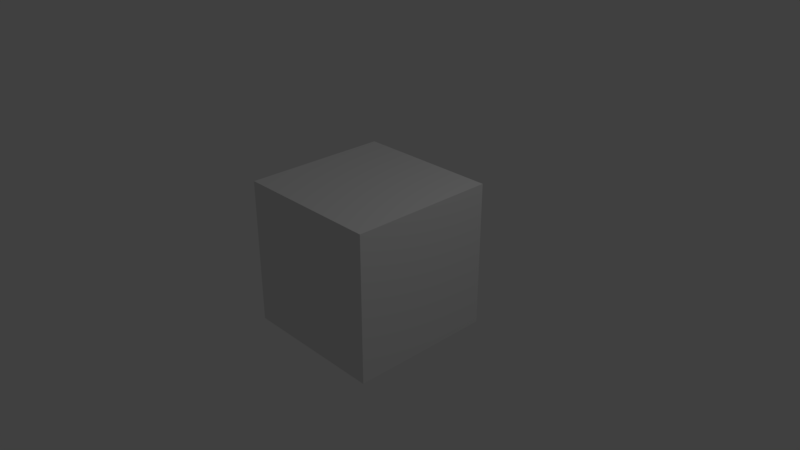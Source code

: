 # Source: caliper.blend  (saved by Blender 2.79.0; exported with 4.5.12 LTS)
import bpy
from mathutils import Matrix  # noqa: F401  (used for matrix-valued properties, if any)

bpy.ops.wm.read_factory_settings(use_empty=True)
scene = bpy.context.scene
scene.name = 'Scene'

# ---- collections
col_collection_1 = bpy.data.collections.new('Collection 1'); scene.collection.children.link(col_collection_1)

# ---- materials (node trees are filled in below, after node groups)
mat_material = bpy.data.materials.new('Material')
mat_material.alpha_threshold = 0.0
mat_material.use_transparent_shadow = False
mat_material.roughness = 0.5
mat_material.line_color = (0.0, 0.0, 0.0, 1.0)

# ---- material node trees

# ---- world
world_world = bpy.data.worlds.new('World'); scene.world = world_world
world_world.color = (0.05088, 0.05088, 0.05088)
world_world.use_sun_shadow = False
world_world.sun_shadow_jitter_overblur = 0.0
world_world.cycles.sampling_method = 'MANUAL'

# ---- cameras
cam_camera = bpy.data.cameras.new('Camera')
cam_camera.clip_end = 100.0
cam_camera.lens = 35.0
cam_camera.sensor_width = 32.0
cam_camera.sensor_height = 18.0
cam_camera.ortho_scale = 7.314
cam_camera.dof.focus_distance = 0.0
cam_camera.dof.aperture_fstop = 128.0

# ---- lights
light_lamp = bpy.data.lights.new('Lamp', 'POINT')
light_lamp.transmission_factor = 0.0
light_lamp.cutoff_distance = 30.0
light_lamp.energy = 100.0
light_lamp.shadow_buffer_clip_start = 1.001
light_lamp.shadow_soft_size = 0.1
light_lamp.shadow_maximum_resolution = 0.006
light_lamp.use_absolute_resolution = True

# ---- meshes
me_cube = bpy.data.meshes.new('Cube')
me_cube.from_pydata([(1.0, 1.0, -1.0), (1.0, -1.0, -1.0), (-1.0, -1.0, -1.0), (-1.0, 1.0, -1.0), (1.0, 1.0, 1.0), (1.0, -1.0, 1.0), (-1.0, -1.0, 1.0), (-1.0, 1.0, 1.0)], [], [(0, 1, 2, 3), (4, 7, 6, 5), (0, 4, 5, 1), (1, 5, 6, 2), (2, 6, 7, 3), (4, 0, 3, 7)])
me_cube.materials.append(mat_material)
me_cube.use_remesh_preserve_volume = False
me_cube.use_remesh_preserve_attributes = False
me_cube.use_mirror_vertex_groups = False
me_cube.update()

# ---- objects
ob_cube = bpy.data.objects.new('Cube', me_cube)
ob_lamp = bpy.data.objects.new('Lamp', light_lamp)
ob_camera = bpy.data.objects.new('Camera', cam_camera)

# ---- transforms, parenting, visibility, modifiers, constraints
ob_cube.location = (0.0, 0.0, 0.0)
ob_cube.lock_rotations_4d = False
ob_cube.empty_display_type = 'ARROWS'
ob_cube.lineart.crease_threshold = 0.0
ob_lamp.location = (4.076, 1.005, 5.904)
ob_lamp.rotation_euler = (0.6503, 0.05522, 1.866)
ob_lamp.lock_rotations_4d = False
ob_lamp.empty_display_type = 'ARROWS'
ob_lamp.color = (0.0, 0.0, 0.0, 0.0)
ob_lamp.lineart.crease_threshold = 0.0
ob_camera.location = (7.481, -6.508, 5.344)
ob_camera.rotation_euler = (1.109, 0.0, 0.8149)
ob_camera.lock_rotations_4d = False
ob_camera.empty_display_type = 'ARROWS'
ob_camera.color = (0.0, 0.0, 0.0, 0.0)
ob_camera.display_type = 'WIRE'
ob_camera.lineart.crease_threshold = 0.0

# ---- collection membership
col_collection_1.objects.link(ob_cube)
col_collection_1.objects.link(ob_lamp)
col_collection_1.objects.link(ob_camera)

# ---- scene / render settings (as saved in the file)
scene.camera = ob_camera
scene.frame_start = 1; scene.frame_end = 250; scene.frame_set(1)
scene.render.engine = 'BLENDER_EEVEE_NEXT'
scene.render.resolution_percentage = 50
scene.render.dither_intensity = 0.0
scene.cycles.use_denoising = False
scene.cycles.samples = 128
scene.cycles.sampling_pattern = 'TABULATED_SOBOL'
scene.cycles.use_adaptive_sampling = False
scene.cycles.use_light_tree = False
scene.cycles.blur_glossy = 0.0
scene.cycles.sample_clamp_indirect = 0.0
scene.view_settings.view_transform = 'Standard'
bpy.context.view_layer.update()
